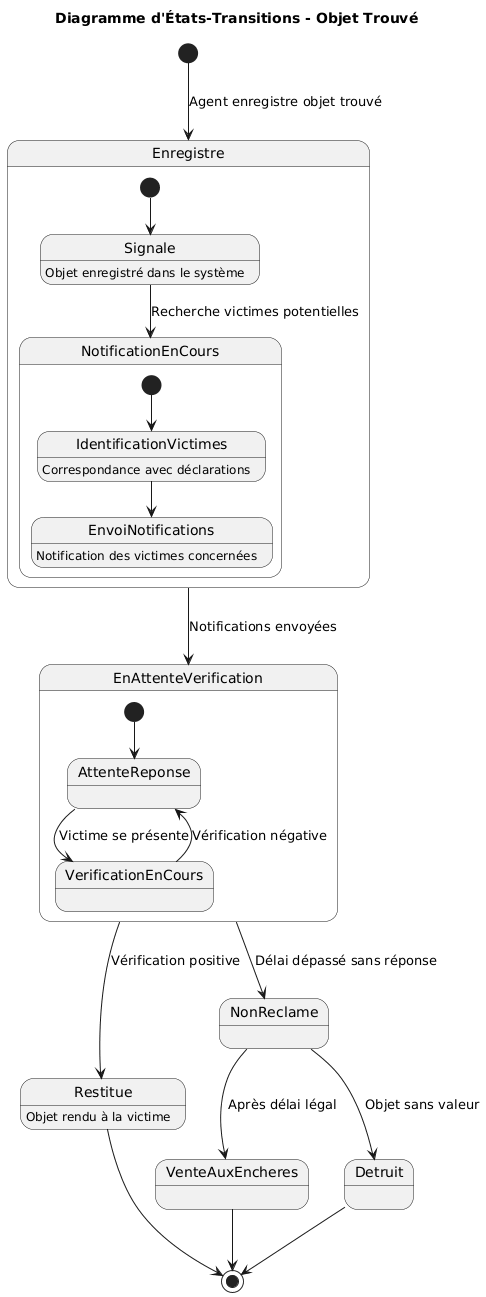

The diagram above was rendered by PlantUML. Its source (embedded in the PNG):
@startuml
title Diagramme d'États-Transitions - Objet Trouvé
[*] --> Enregistre : Agent enregistre objet trouvé
state Enregistre {
[*] --> Signale
Signale : Objet enregistré dans le système
Signale --> NotificationEnCours : Recherche victimes potentielles
state NotificationEnCours {
[*] --> IdentificationVictimes
IdentificationVictimes : Correspondance avec déclarations
IdentificationVictimes --> EnvoiNotifications
EnvoiNotifications : Notification des victimes concernées
}
}
Enregistre --> EnAttenteVerification : Notifications envoyées
state EnAttenteVerification {
[*] --> AttenteReponse
AttenteReponse --> VerificationEnCours : Victime se présente
VerificationEnCours --> AttenteReponse : Vérification négative
}
EnAttenteVerification --> Restitue : Vérification positive
Restitue : Objet rendu à la victime
EnAttenteVerification --> NonReclame : Délai dépassé sans réponse
NonReclame --> VenteAuxEncheres : Après délai légal
NonReclame --> Detruit : Objet sans valeur
Restitue --> [*]
VenteAuxEncheres --> [*]
Detruit --> [*]
@enduml